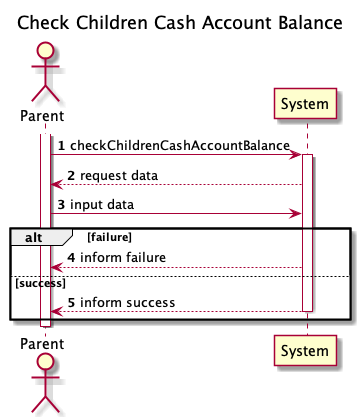

The diagram above was rendered by PlantUML. Its source (embedded in the PNG):
@startuml
autonumber

title Check Children Cash Account Balance
actor "Parent" as Parent
participant "System" as System

activate Parent
Parent -> System: checkChildrenCashAccountBalance
activate System
System --> Parent: request data
Parent -> System: input data
alt failure
System --> Parent: inform failure
else success
System --> Parent: inform success
deactivate System
end alt
deactivate Parent
@enduml